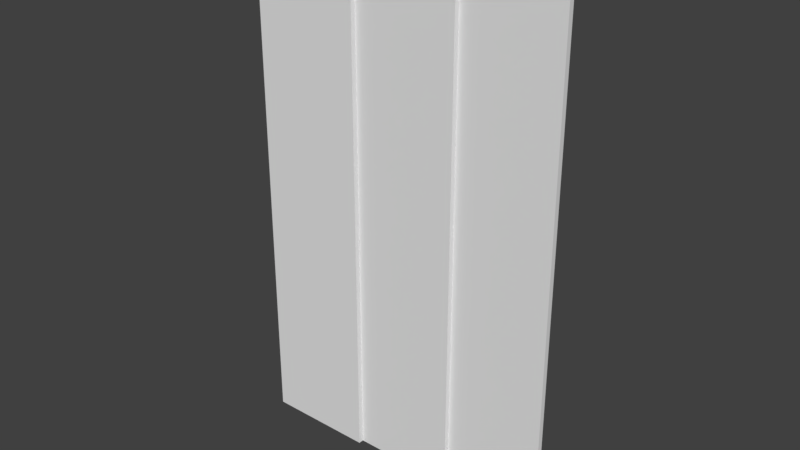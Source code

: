 # Source: sliding_door_6ft.blend  (saved by Blender 2.78.0; exported with 4.5.12 LTS)
import bpy
from mathutils import Matrix  # noqa: F401  (used for matrix-valued properties, if any)

bpy.ops.wm.read_factory_settings(use_empty=True)
scene = bpy.context.scene
scene.name = 'Scene'

# ---- collections
col_collection_1 = bpy.data.collections.new('Collection 1'); scene.collection.children.link(col_collection_1)

# ---- world
world_world = bpy.data.worlds.new('World'); scene.world = world_world
world_world.color = (0.05088, 0.05088, 0.05088)
world_world.use_sun_shadow = False
world_world.sun_shadow_jitter_overblur = 0.0
world_world.cycles.sampling_method = 'MANUAL'

# ---- meshes
me_mesh_006 = bpy.data.meshes.new('Mesh.006')
me_mesh_006.from_pydata([(-1.558e-06, 0.1, 0.0), (-1.558e-06, 0.1, 10.0), (-3.116e-06, 0.2, 0.0), (-3.116e-06, 0.2, 10.0), (2.1, 0.1, 0.0), (2.1, 0.1, 10.0), (2.1, 0.2, 0.0), (2.1, 0.2, 10.0), (2.0, 0.2, 0.0), (2.0, 0.2, 10.0), (2.0, 0.3, 0.0), (2.0, 0.3, 10.0), (4.1, 0.2, 0.0), (4.1, 0.2, 10.0), (4.1, 0.3, 0.0), (4.1, 0.3, 10.0), (4.0, 0.3, 0.0), (4.0, 0.3, 10.0), (4.0, 0.4, 0.0), (4.0, 0.4, 10.0), (6.0, 0.3, 0.0), (6.0, 0.3, 10.0), (6.0, 0.4, 0.0), (6.0, 0.4, 10.0)], [], [(0, 1, 3, 2), (4, 6, 7, 5), (1, 5, 7, 3), (0, 4, 5, 1), (2, 6, 4, 0), (3, 7, 6, 2), (8, 9, 11, 10), (12, 14, 15, 13), (9, 13, 15, 11), (8, 12, 13, 9), (10, 14, 12, 8), (11, 15, 14, 10), (16, 17, 19, 18), (20, 22, 23, 21), (17, 21, 23, 19), (16, 20, 21, 17), (18, 22, 20, 16), (19, 23, 22, 18)])
_uv = me_mesh_006.uv_layers.new(name='UVMap')
_uv.uv.foreach_set('vector', [0.9687, 0.26, 0.9679, 0.7433, 0.9595, 0.7433, 0.9603, 0.26, 0.1586, 0.243, 0.1708, 0.2431, 0.1708, 0.9424, 0.1586, 0.9423, 0.9679, 0.7433, 0.9687, 0.9204, 0.9603, 0.9204, 0.9595, 0.7433, 0.01172, 0.243, 0.1586, 0.243, 0.1586, 0.9423, 0.01172, 0.9423, 0.9603, 0.26, 0.9595, 0.08286, 0.9679, 0.08282, 0.9687, 0.26, 0.3176, 0.9424, 0.1708, 0.9424, 0.1708, 0.2431, 0.3176, 0.2431, 0.9687, 0.26, 0.9679, 0.7433, 0.9595, 0.7433, 0.9603, 0.26, 0.4731, 0.243, 0.4853, 0.2431, 0.4852, 0.9424, 0.473, 0.9423, 0.9679, 0.7433, 0.9687, 0.9204, 0.9603, 0.9204, 0.9595, 0.7433, 0.3263, 0.243, 0.4731, 0.243, 0.473, 0.9423, 0.3262, 0.9423, 0.9603, 0.26, 0.9595, 0.08286, 0.9679, 0.08282, 0.9687, 0.26, 0.6321, 0.9425, 0.4852, 0.9424, 0.4853, 0.2431, 0.6322, 0.2431, 0.9687, 0.26, 0.9679, 0.7433, 0.9595, 0.7433, 0.9603, 0.26, 0.7824, 0.2433, 0.7946, 0.2434, 0.7946, 0.9424, 0.7824, 0.9423, 0.9679, 0.7433, 0.9687, 0.9204, 0.9603, 0.9204, 0.9595, 0.7433, 0.6426, 0.2433, 0.7824, 0.2433, 0.7824, 0.9423, 0.6426, 0.9423, 0.9603, 0.26, 0.9595, 0.08286, 0.968, 0.08282, 0.9687, 0.26, 0.9344, 0.9424, 0.7946, 0.9424, 0.7946, 0.2434, 0.9344, 0.2434])
me_mesh_006.use_remesh_preserve_volume = False
me_mesh_006.use_remesh_preserve_attributes = False
me_mesh_006.use_mirror_vertex_groups = False
me_mesh_006.update()
arm_armature = bpy.data.armatures.new('Armature')  # bones are not reproduced

# ---- objects
ob_armature = bpy.data.objects.new('Armature', arm_armature)
ob_sliding_door_6ft = bpy.data.objects.new('sliding door 6ft', me_mesh_006)

# ---- transforms, parenting, visibility, modifiers, constraints
ob_armature.location = (0.0, 0.0, 0.0)
ob_armature.show_in_front = True
ob_armature.lineart.crease_threshold = 0.0
ob_sliding_door_6ft.parent = ob_armature
ob_sliding_door_6ft.location = (0.0, 0.0, 0.0)
ob_sliding_door_6ft.lineart.crease_threshold = 0.0
_vg = ob_sliding_door_6ft.vertex_groups.new(name='outside')
_vg.add([0, 1, 2, 3, 4, 5, 6, 7], 1.0, 'REPLACE')
_vg = ob_sliding_door_6ft.vertex_groups.new(name='middle')
_vg.add([8, 9, 10, 11, 12, 13, 14, 15], 1.0, 'REPLACE')
_vg = ob_sliding_door_6ft.vertex_groups.new(name='inside')
_vg.add([16, 17, 18, 19, 20, 21, 22, 23], 1.0, 'REPLACE')
_vg = ob_sliding_door_6ft.vertex_groups.new(name='root')
_m = ob_sliding_door_6ft.modifiers.new('Armature', 'ARMATURE')
_m.object = ob_armature

# ---- collection membership
col_collection_1.objects.link(ob_armature)
col_collection_1.objects.link(ob_sliding_door_6ft)

# ---- scene / render settings (as saved in the file)
scene.frame_start = 1; scene.frame_end = 51; scene.frame_set(1)
scene.render.engine = 'BLENDER_EEVEE_NEXT'
scene.render.resolution_percentage = 50
scene.render.dither_intensity = 0.0
scene.cycles.use_denoising = False
scene.cycles.samples = 128
scene.cycles.sampling_pattern = 'TABULATED_SOBOL'
scene.cycles.light_sampling_threshold = 0.0
scene.cycles.use_adaptive_sampling = False
scene.cycles.use_light_tree = False
scene.cycles.blur_glossy = 0.0
scene.cycles.sample_clamp_indirect = 0.0
scene.view_settings.view_transform = 'Standard'
bpy.context.view_layer.update()

# ---- added for rendering (the .blend has no active camera and no usable light): camera, sun
cam_auto = bpy.data.cameras.new('AutoCamera')
cam_auto.lens = 50.0
cam_auto.sensor_width = 36.0
cam_auto.clip_end = 1000.0
ob_auto_camera = bpy.data.objects.new('AutoCamera', cam_auto)
scene.collection.objects.link(ob_auto_camera)
ob_auto_camera.location = (13.7935, -12.7021, 13.6348)
ob_auto_camera.rotation_euler = (1.09748, -7.21219e-08, 0.694738)
scene.camera = ob_auto_camera
light_auto_sun = bpy.data.lights.new('AutoSun', 'SUN')
light_auto_sun.energy = 3.0
light_auto_sun.angle = 0.0523599
ob_auto_sun = bpy.data.objects.new('AutoSun', light_auto_sun)
scene.collection.objects.link(ob_auto_sun)
ob_auto_sun.rotation_euler = (0.872665, 0.174533, 0.523599)
bpy.context.view_layer.update()

